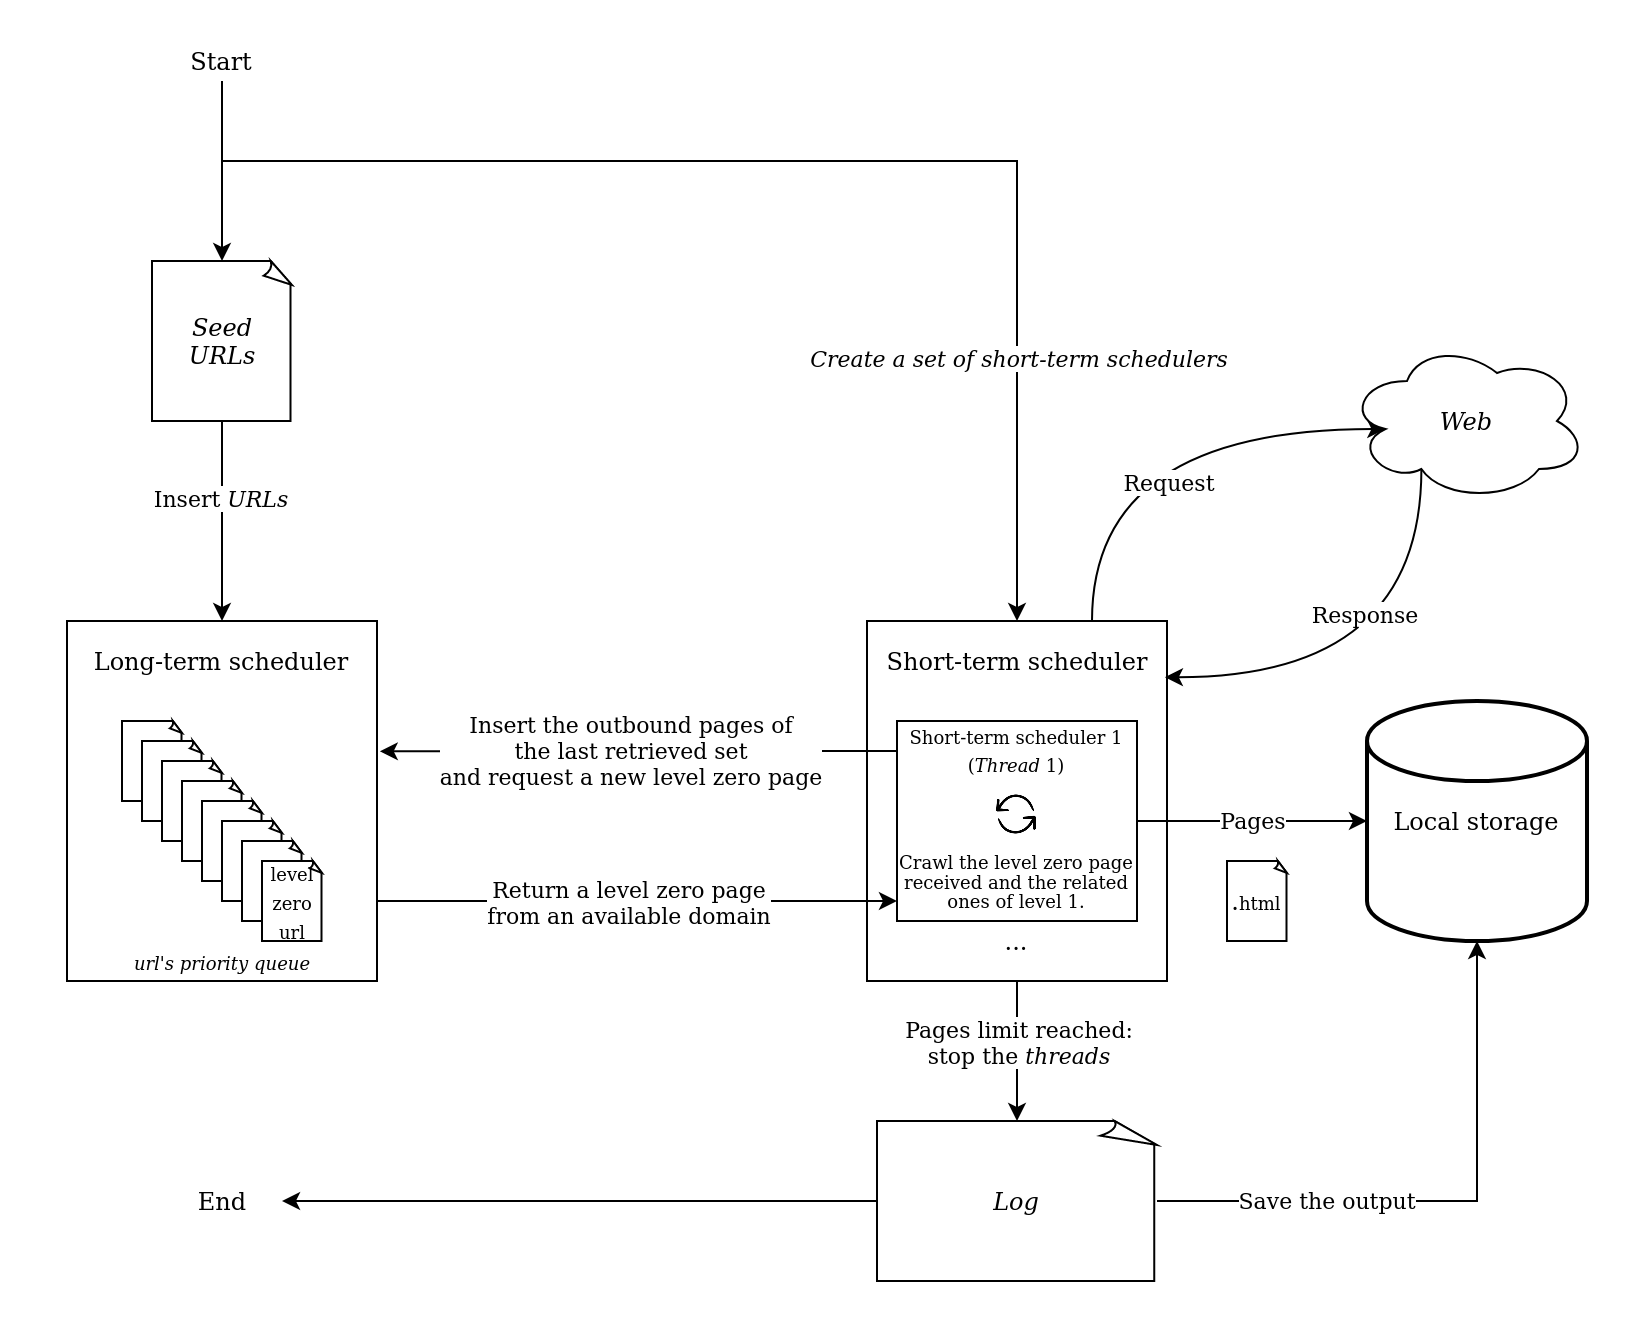

The diagram above was exported from draw.io. Its source (the exported page's mxGraphModel, read from the mxfile embedded in the PNG):
<mxGraphModel dx="1422" dy="805" grid="1" gridSize="10" guides="1" tooltips="1" connect="1" arrows="1" fold="1" page="1" pageScale="1" pageWidth="827" pageHeight="1169" math="0" shadow="0">
  <root>
    <mxCell id="0" />
    <mxCell id="1" parent="0" />
    <mxCell id="2" style="edgeStyle=orthogonalEdgeStyle;rounded=0;orthogonalLoop=1;jettySize=auto;html=1;exitX=0.5;exitY=1;exitDx=0;exitDy=0;exitPerimeter=0;entryX=0.5;entryY=0;entryDx=0;entryDy=0;" edge="1" source="4" target="9" parent="1">
      <mxGeometry relative="1" as="geometry" />
    </mxCell>
    <mxCell id="3" value="Insert &lt;i&gt;URLs&lt;/i&gt;" style="edgeLabel;html=1;align=center;verticalAlign=middle;resizable=0;points=[];" vertex="1" connectable="0" parent="2">
      <mxGeometry x="-0.2429" y="-1" relative="1" as="geometry">
        <mxPoint as="offset" />
      </mxGeometry>
    </mxCell>
    <mxCell id="4" value="&lt;div&gt;&lt;i&gt;Seed&lt;/i&gt;&lt;/div&gt;&lt;div&gt;&lt;i&gt;URLs&lt;/i&gt; &lt;/div&gt;" style="whiteSpace=wrap;html=1;shape=mxgraph.basic.document" vertex="1" parent="1">
      <mxGeometry x="222.5" y="280" width="70" height="80" as="geometry" />
    </mxCell>
    <mxCell id="5" style="edgeStyle=orthogonalEdgeStyle;rounded=0;orthogonalLoop=1;jettySize=auto;html=1;exitX=0.5;exitY=1;exitDx=0;exitDy=0;entryX=0.5;entryY=0;entryDx=0;entryDy=0;entryPerimeter=0;" edge="1" source="8" target="4" parent="1">
      <mxGeometry relative="1" as="geometry" />
    </mxCell>
    <mxCell id="6" style="edgeStyle=orthogonalEdgeStyle;rounded=0;orthogonalLoop=1;jettySize=auto;html=1;exitX=0.5;exitY=1;exitDx=0;exitDy=0;entryX=0.5;entryY=0;entryDx=0;entryDy=0;" edge="1" source="8" target="23" parent="1">
      <mxGeometry relative="1" as="geometry">
        <mxPoint x="600" y="280" as="targetPoint" />
        <Array as="points">
          <mxPoint x="258" y="230" />
          <mxPoint x="655" y="230" />
        </Array>
      </mxGeometry>
    </mxCell>
    <mxCell id="7" value="&lt;i&gt;Create a set of short-term schedulers&lt;br&gt;&lt;/i&gt;" style="edgeLabel;html=1;align=center;verticalAlign=middle;resizable=0;points=[];" vertex="1" connectable="0" parent="6">
      <mxGeometry x="0.6074" relative="1" as="geometry">
        <mxPoint as="offset" />
      </mxGeometry>
    </mxCell>
    <mxCell id="8" value="Start" style="text;html=1;strokeColor=none;fillColor=none;align=center;verticalAlign=middle;whiteSpace=wrap;rounded=0;" vertex="1" parent="1">
      <mxGeometry x="190" y="170" width="135" height="20" as="geometry" />
    </mxCell>
    <mxCell id="9" value="" style="rounded=0;whiteSpace=wrap;html=1;" vertex="1" parent="1">
      <mxGeometry x="180" y="460" width="155" height="180" as="geometry" />
    </mxCell>
    <mxCell id="10" value="Long-term scheduler" style="text;html=1;strokeColor=none;fillColor=none;align=center;verticalAlign=middle;whiteSpace=wrap;rounded=0;" vertex="1" parent="1">
      <mxGeometry x="190" y="470" width="135" height="20" as="geometry" />
    </mxCell>
    <mxCell id="11" value="" style="whiteSpace=wrap;html=1;shape=mxgraph.basic.document" vertex="1" parent="1">
      <mxGeometry x="207.5" y="510" width="30" height="40" as="geometry" />
    </mxCell>
    <mxCell id="12" value="" style="whiteSpace=wrap;html=1;shape=mxgraph.basic.document" vertex="1" parent="1">
      <mxGeometry x="217.5" y="520" width="30" height="40" as="geometry" />
    </mxCell>
    <mxCell id="13" value="" style="whiteSpace=wrap;html=1;shape=mxgraph.basic.document" vertex="1" parent="1">
      <mxGeometry x="227.5" y="530" width="30" height="40" as="geometry" />
    </mxCell>
    <mxCell id="14" value="" style="whiteSpace=wrap;html=1;shape=mxgraph.basic.document" vertex="1" parent="1">
      <mxGeometry x="237.5" y="540" width="30" height="40" as="geometry" />
    </mxCell>
    <mxCell id="15" value="" style="whiteSpace=wrap;html=1;shape=mxgraph.basic.document" vertex="1" parent="1">
      <mxGeometry x="247.5" y="550" width="30" height="40" as="geometry" />
    </mxCell>
    <mxCell id="16" value="" style="whiteSpace=wrap;html=1;shape=mxgraph.basic.document" vertex="1" parent="1">
      <mxGeometry x="257.5" y="560" width="30" height="40" as="geometry" />
    </mxCell>
    <mxCell id="17" value="" style="whiteSpace=wrap;html=1;shape=mxgraph.basic.document" vertex="1" parent="1">
      <mxGeometry x="267.5" y="570" width="30" height="40" as="geometry" />
    </mxCell>
    <mxCell id="18" value="&lt;div&gt;&lt;font style=&quot;font-size: 9px&quot;&gt;level zero url&lt;/font&gt;&lt;br&gt;&lt;/div&gt;" style="whiteSpace=wrap;html=1;shape=mxgraph.basic.document" vertex="1" parent="1">
      <mxGeometry x="277.5" y="580" width="30" height="40" as="geometry" />
    </mxCell>
    <mxCell id="19" style="edgeStyle=orthogonalEdgeStyle;rounded=0;orthogonalLoop=1;jettySize=auto;html=1;exitX=0.5;exitY=1;exitDx=0;exitDy=0;entryX=0.5;entryY=0;entryDx=0;entryDy=0;entryPerimeter=0;" edge="1" source="23" target="37" parent="1">
      <mxGeometry relative="1" as="geometry">
        <mxPoint x="655" y="720" as="targetPoint" />
      </mxGeometry>
    </mxCell>
    <mxCell id="20" value="&lt;div&gt;Pages limit reached:&lt;/div&gt;&lt;div&gt;stop the &lt;i&gt;threads&lt;/i&gt;&lt;br&gt;&lt;/div&gt;" style="edgeLabel;html=1;align=center;verticalAlign=middle;resizable=0;points=[];" vertex="1" connectable="0" parent="19">
      <mxGeometry x="-0.2303" y="1" relative="1" as="geometry">
        <mxPoint x="-1" y="3.33" as="offset" />
      </mxGeometry>
    </mxCell>
    <mxCell id="21" style="edgeStyle=orthogonalEdgeStyle;rounded=0;orthogonalLoop=1;jettySize=auto;html=1;exitX=0.75;exitY=0;exitDx=0;exitDy=0;entryX=0.16;entryY=0.55;entryDx=0;entryDy=0;entryPerimeter=0;curved=1;" edge="1" source="23" target="43" parent="1">
      <mxGeometry relative="1" as="geometry">
        <Array as="points">
          <mxPoint x="693" y="364" />
        </Array>
      </mxGeometry>
    </mxCell>
    <mxCell id="22" value="Request" style="edgeLabel;html=1;align=center;verticalAlign=middle;resizable=0;points=[];" vertex="1" connectable="0" parent="21">
      <mxGeometry x="0.1001" y="-26" relative="1" as="geometry">
        <mxPoint x="1" as="offset" />
      </mxGeometry>
    </mxCell>
    <mxCell id="23" value="" style="rounded=0;whiteSpace=wrap;html=1;" vertex="1" parent="1">
      <mxGeometry x="580" y="460" width="150" height="180" as="geometry" />
    </mxCell>
    <mxCell id="24" value="Short-term scheduler" style="text;html=1;strokeColor=none;fillColor=none;align=center;verticalAlign=middle;whiteSpace=wrap;rounded=0;" vertex="1" parent="1">
      <mxGeometry x="583.75" y="470" width="142.5" height="20" as="geometry" />
    </mxCell>
    <mxCell id="25" value="Insert the outbound pages of&lt;br&gt;&lt;div&gt;the last retrieved set&lt;/div&gt;&lt;div&gt;and request a new level zero page&lt;br&gt;&lt;/div&gt;" style="edgeStyle=orthogonalEdgeStyle;rounded=0;orthogonalLoop=1;jettySize=auto;html=1;exitX=0;exitY=0.25;exitDx=0;exitDy=0;entryX=1.009;entryY=0.362;entryDx=0;entryDy=0;entryPerimeter=0;" edge="1" source="27" target="9" parent="1">
      <mxGeometry x="0.0637" relative="1" as="geometry">
        <Array as="points">
          <mxPoint x="595" y="525" />
          <mxPoint x="514" y="525" />
        </Array>
        <mxPoint as="offset" />
      </mxGeometry>
    </mxCell>
    <mxCell id="26" value="Pages" style="edgeStyle=orthogonalEdgeStyle;rounded=0;orthogonalLoop=1;jettySize=auto;html=1;exitX=1;exitY=0.5;exitDx=0;exitDy=0;entryX=0;entryY=0.5;entryDx=0;entryDy=0;entryPerimeter=0;" edge="1" source="27" target="38" parent="1">
      <mxGeometry relative="1" as="geometry" />
    </mxCell>
    <mxCell id="27" value="" style="rounded=0;whiteSpace=wrap;html=1;" vertex="1" parent="1">
      <mxGeometry x="595" y="510" width="120" height="100" as="geometry" />
    </mxCell>
    <mxCell id="28" value="..." style="text;html=1;strokeColor=none;fillColor=none;align=center;verticalAlign=middle;whiteSpace=wrap;rounded=0;" vertex="1" parent="1">
      <mxGeometry x="635" y="610" width="40" height="20" as="geometry" />
    </mxCell>
    <mxCell id="29" style="edgeStyle=orthogonalEdgeStyle;rounded=0;orthogonalLoop=1;jettySize=auto;html=1;exitX=1;exitY=0.75;exitDx=0;exitDy=0;" edge="1" source="9" target="27" parent="1">
      <mxGeometry relative="1" as="geometry">
        <Array as="points">
          <mxPoint x="335" y="600" />
        </Array>
      </mxGeometry>
    </mxCell>
    <mxCell id="30" value="&lt;div&gt;Return a level zero page&lt;/div&gt;&lt;div&gt;from an available domain&lt;br&gt;&lt;/div&gt;" style="edgeLabel;html=1;align=center;verticalAlign=middle;resizable=0;points=[];" vertex="1" connectable="0" parent="29">
      <mxGeometry x="-0.792" y="1" relative="1" as="geometry">
        <mxPoint x="102.5" y="1" as="offset" />
      </mxGeometry>
    </mxCell>
    <mxCell id="31" value="&lt;font style=&quot;font-size: 9px&quot;&gt;Short-term scheduler 1 (&lt;i&gt;Thread&lt;/i&gt; 1)&lt;/font&gt;" style="text;html=1;strokeColor=none;fillColor=none;align=center;verticalAlign=middle;whiteSpace=wrap;rounded=0;" vertex="1" parent="1">
      <mxGeometry x="595" y="514" width="120" height="20" as="geometry" />
    </mxCell>
    <mxCell id="32" value="&lt;p style=&quot;line-height: 70%&quot;&gt;&lt;font style=&quot;font-size: 9px&quot;&gt;Crawl the level zero page received and the related ones of level 1.&lt;/font&gt;&lt;/p&gt;" style="text;html=1;strokeColor=none;fillColor=none;align=center;verticalAlign=middle;whiteSpace=wrap;rounded=0;" vertex="1" parent="1">
      <mxGeometry x="595" y="580" width="120" height="20" as="geometry" />
    </mxCell>
    <mxCell id="33" value="" style="shape=image;html=1;verticalAlign=top;verticalLabelPosition=bottom;labelBackgroundColor=#ffffff;imageAspect=0;aspect=fixed;image=https://cdn0.iconfinder.com/data/icons/doodle-audio-video-game/91/Audio_-_Video_-_Game_29-128.png" vertex="1" parent="1">
      <mxGeometry x="645" y="547" width="20" height="20" as="geometry" />
    </mxCell>
    <mxCell id="34" value="End" style="text;html=1;strokeColor=none;fillColor=none;align=center;verticalAlign=middle;whiteSpace=wrap;rounded=0;" vertex="1" parent="1">
      <mxGeometry x="227.5" y="740" width="60" height="20" as="geometry" />
    </mxCell>
    <mxCell id="35" style="edgeStyle=orthogonalEdgeStyle;rounded=0;orthogonalLoop=1;jettySize=auto;html=1;exitX=0;exitY=0.5;exitDx=0;exitDy=0;exitPerimeter=0;" edge="1" source="37" target="34" parent="1">
      <mxGeometry relative="1" as="geometry" />
    </mxCell>
    <mxCell id="36" value="Save the output" style="edgeStyle=orthogonalEdgeStyle;rounded=0;orthogonalLoop=1;jettySize=auto;html=1;exitX=1;exitY=0.5;exitDx=0;exitDy=0;exitPerimeter=0;entryX=0.5;entryY=1;entryDx=0;entryDy=0;entryPerimeter=0;" edge="1" source="37" target="38" parent="1">
      <mxGeometry x="-0.4138" relative="1" as="geometry">
        <mxPoint as="offset" />
      </mxGeometry>
    </mxCell>
    <mxCell id="37" value="&lt;div&gt;&lt;i&gt;Log&lt;/i&gt;&lt;/div&gt;" style="whiteSpace=wrap;html=1;shape=mxgraph.basic.document" vertex="1" parent="1">
      <mxGeometry x="585" y="710" width="140" height="80" as="geometry" />
    </mxCell>
    <mxCell id="38" value="Local storage" style="strokeWidth=2;html=1;shape=mxgraph.flowchart.database;whiteSpace=wrap;" vertex="1" parent="1">
      <mxGeometry x="830" y="500" width="110" height="120" as="geometry" />
    </mxCell>
    <mxCell id="39" value="&lt;font style=&quot;font-size: 9px&quot;&gt;&lt;i&gt;url's priority queue&lt;/i&gt;&lt;br&gt;&lt;/font&gt;" style="text;html=1;strokeColor=none;fillColor=none;align=center;verticalAlign=middle;whiteSpace=wrap;rounded=0;" vertex="1" parent="1">
      <mxGeometry x="167.5" y="620" width="180" height="20" as="geometry" />
    </mxCell>
    <mxCell id="40" value=".&lt;font style=&quot;font-size: 9px&quot;&gt;html&lt;/font&gt;" style="whiteSpace=wrap;html=1;shape=mxgraph.basic.document" vertex="1" parent="1">
      <mxGeometry x="760" y="580" width="30" height="40" as="geometry" />
    </mxCell>
    <mxCell id="41" style="edgeStyle=orthogonalEdgeStyle;rounded=0;orthogonalLoop=1;jettySize=auto;html=1;exitX=0.31;exitY=0.8;exitDx=0;exitDy=0;exitPerimeter=0;entryX=0.993;entryY=0.156;entryDx=0;entryDy=0;entryPerimeter=0;curved=1;" edge="1" source="43" target="23" parent="1">
      <mxGeometry relative="1" as="geometry">
        <Array as="points">
          <mxPoint x="857" y="488" />
        </Array>
      </mxGeometry>
    </mxCell>
    <mxCell id="42" value="Response" style="edgeLabel;html=1;align=center;verticalAlign=middle;resizable=0;points=[];" vertex="1" connectable="0" parent="41">
      <mxGeometry x="-0.3802" y="-29" relative="1" as="geometry">
        <mxPoint as="offset" />
      </mxGeometry>
    </mxCell>
    <mxCell id="43" value="Web" style="ellipse;shape=cloud;whiteSpace=wrap;html=1;fontStyle=2" vertex="1" parent="1">
      <mxGeometry x="820" y="320" width="120" height="80" as="geometry" />
    </mxCell>
  </root>
</mxGraphModel>